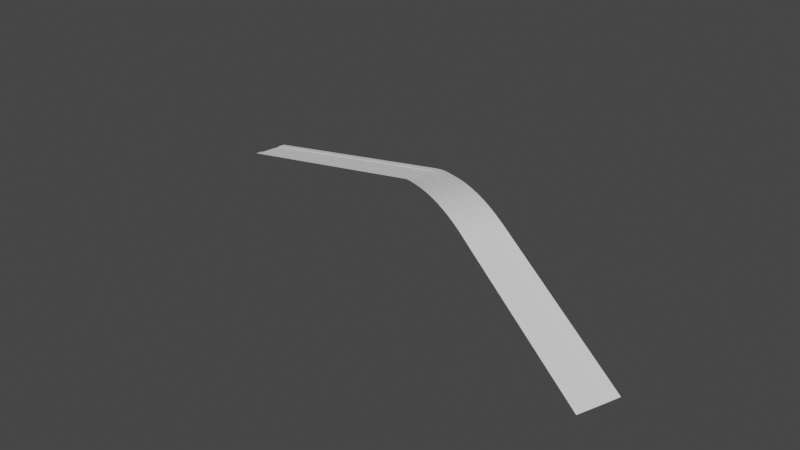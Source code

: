 # Source: sm7.blend  (saved by Blender 2.92.15; exported with 4.5.12 LTS)
import bpy
from mathutils import Matrix  # noqa: F401  (used for matrix-valued properties, if any)

bpy.ops.wm.read_factory_settings(use_empty=True)
scene = bpy.context.scene
scene.name = 'Scene'

# ---- collections
col_mesh = bpy.data.collections.new('Mesh'); scene.collection.children.link(col_mesh)
col_rig = bpy.data.collections.new('Rig'); scene.collection.children.link(col_rig)
col_collision = bpy.data.collections.new('Collision'); scene.collection.children.link(col_collision)
col_extras = bpy.data.collections.new('Extras'); scene.collection.children.link(col_extras)

# ---- materials (node trees are filled in below, after node groups)
mat_material = bpy.data.materials.new('Material')
mat_material_001 = bpy.data.materials.new('Material.001')

# ---- material node trees

# ---- world
world_world = bpy.data.worlds.new('World'); scene.world = world_world
world_world.use_nodes = True; world_world.node_tree.nodes.clear()
_N = world_world.node_tree.nodes; _L = world_world.node_tree.links
n0 = _N.new('ShaderNodeOutputWorld'); n0.name = 'World Output'; n0.location = (300, 300)
n1 = _N.new('ShaderNodeBackground'); n1.name = 'Background'; n1.location = (10, 300)
n1.inputs[0].default_value = (0.05088, 0.05088, 0.05088, 1.0)
_L.new(n1.outputs[0], n0.inputs[0])
n0.is_active_output = True
world_world.color = (0.05088, 0.05088, 0.05088)
world_world.use_sun_shadow = False
world_world.sun_shadow_jitter_overblur = 0.0

# ---- meshes
me_plane = bpy.data.meshes.new('Plane')
me_plane.from_pydata([(-1.0, 3.409, 0.0), (1.0, 3.409, 0.0), (-1.0, 0.0, 0.0), (1.0, 0.0, 0.0), (-1.0, 3.553, 0.1729), (1.0, 3.553, 0.1729), (-1.0, 5.53, 0.1864), (1.0, 5.53, 0.1864), (0.053, 0.947, 0.0), (0.053, 2.462, 0.0), (-0.053, 2.462, 0.0), (-0.053, 0.947, 0.0), (0.053, 0.947, -0.02135), (0.053, 2.462, -0.02135), (-0.053, 2.462, -0.02135), (-0.053, 0.947, -0.02135)], [], [(0, 1, 5, 4), (4, 5, 7, 6), (11, 8, 12, 15), (10, 9, 1, 0), (9, 8, 3, 1), (11, 10, 0, 2), (8, 11, 2, 3), (15, 12, 13, 14), (8, 9, 13, 12), (9, 10, 14, 13), (10, 11, 15, 14)])
me_plane.polygons.foreach_set('material_index', [0, 0, 1, 1, 1, 1, 1, 1, 1, 1, 1])
_uv = me_plane.uv_layers.new(name='UVMap')
_uv.uv.foreach_set('vector', [0.0, 1.0, 1.0, 1.0, 1.0, 1.0, 0.0, 1.0, 0.0, 1.0, 1.0, 1.0, 1.0, 1.0, 0.0, 1.0, 0.4735, 0.6389, 0.5265, 0.6389, 0.5265, 0.6389, 0.4735, 0.6389, 0.4735, 0.8611, 0.5265, 0.8611, 1.0, 1.0, 0.0, 1.0, 0.5265, 0.8611, 0.5265, 0.6389, 1.0, 0.5, 1.0, 1.0, 0.4735, 0.6389, 0.4735, 0.8611, 0.0, 1.0, 0.0, 0.5, 0.5265, 0.6389, 0.4735, 0.6389, 0.0, 0.5, 1.0, 0.5, 0.4735, 0.6389, 0.5265, 0.6389, 0.5265, 0.8611, 0.4735, 0.8611, 0.5265, 0.6389, 0.5265, 0.8611, 0.5265, 0.8611, 0.5265, 0.6389, 0.5265, 0.8611, 0.4735, 0.8611, 0.4735, 0.8611, 0.5265, 0.8611, 0.4735, 0.8611, 0.4735, 0.6389, 0.4735, 0.6389, 0.4735, 0.8611])
me_plane.materials.append(mat_material)
me_plane.materials.append(mat_material_001)
me_plane.use_remesh_fix_poles = True
me_plane.use_remesh_preserve_attributes = False
me_plane.use_mirror_vertex_groups = False
me_plane.update()

# ---- curves / text
cu_nurbscurve = bpy.data.curves.new('NurbsCurve', 'CURVE')
cu_nurbscurve.dimensions = '3D'
_sp = cu_nurbscurve.splines.new('NURBS'); _sp.points.add(4)
_sp.points.foreach_set('co', [-1.5, 0.0, 0.0, 1.0, 15.83, -3.032, 4.027, 1.0, 15.83, -3.032, 4.027, 1.0, 51.95, -27.36, 14.48, 1.0, 91.89, -42.01, -20.97, 1.0])
_sp.order_v = 0
cu_nurbscurve.use_path = True
cu_nurbscurve.use_path_clamp = True
cu_nurbscurve.fill_mode = 'FULL'

# ---- objects
ob_road1 = bpy.data.objects.new('road1', me_plane)
ob_nurbscurve = bpy.data.objects.new('NurbsCurve', cu_nurbscurve)
ob_empty = bpy.data.objects.new('Empty', None)

# ---- transforms, parenting, visibility, modifiers, constraints
ob_road1.location = (-74.47, 0.0, 0.0)
ob_road1.lineart.crease_threshold = 0.0
_vg = ob_road1.vertex_groups.new(name='2')
_m = ob_road1.modifiers.new('Mirror', 'MIRROR')
_m.use_axis = (False, True, False)
_m = ob_road1.modifiers.new('Array', 'ARRAY')
_m.count = 90
_m = ob_road1.modifiers.new('Solidify', 'SOLIDIFY')
_m.show_render = False
_m.thickness = -0.07
_m = ob_road1.modifiers.new('Curve', 'CURVE')
_m.object = ob_nurbscurve
_m = ob_road1.modifiers.new('Hook', 'HOOK')
_m.falloff_type = 'LINEAR'
_m.falloff_radius = 1000.0
_m.center = (0.0, 1.705, -0.02135)
_m.matrix_inverse = ((1.0, 0.0, 0.0, -74.47), (0.0, 1.0, 0.0, 0.0), (0.0, 0.0, 1.0, 10.37), (0.0, 0.0, 0.0, 1.0))
_m.object = ob_empty
_m.use_falloff_uniform = True
_m.invert_vertex_group = True
ob_nurbscurve.location = (1.467, 0.05098, -0.16)
ob_nurbscurve.lineart.crease_threshold = 0.0
ob_empty.location = (0.0, 0.0, -10.37)
ob_empty.lineart.crease_threshold = 0.0

# ---- collection membership
col_mesh.objects.link(ob_road1)
col_mesh.objects.link(ob_nurbscurve)
col_mesh.objects.link(ob_empty)

# ---- scene / render settings (as saved in the file)
scene.frame_start = 1; scene.frame_end = 250; scene.frame_set(176)
scene.render.engine = 'BLENDER_EEVEE_NEXT'
scene.cycles.use_denoising = False
scene.cycles.samples = 128
scene.cycles.sampling_pattern = 'TABULATED_SOBOL'
scene.cycles.use_adaptive_sampling = False
scene.cycles.use_light_tree = False
scene.eevee.use_gtao = True
scene.eevee.use_raytracing = True
scene.view_settings.view_transform = 'Filmic'
bpy.context.view_layer.update()

# ---- added for rendering (the .blend has no active camera and no usable light): camera, sun
cam_auto = bpy.data.cameras.new('AutoCamera')
cam_auto.lens = 50.0
cam_auto.sensor_width = 36.0
cam_auto.clip_end = 2988.38
ob_auto_camera = bpy.data.objects.new('AutoCamera', cam_auto)
scene.collection.objects.link(ob_auto_camera)
ob_auto_camera.location = (192.44, -224.288, 132.814)
ob_auto_camera.rotation_euler = (1.09748, -7.21219e-08, 0.694738)
scene.camera = ob_auto_camera
light_auto_sun = bpy.data.lights.new('AutoSun', 'SUN')
light_auto_sun.energy = 3.0
light_auto_sun.angle = 0.0523599
ob_auto_sun = bpy.data.objects.new('AutoSun', light_auto_sun)
scene.collection.objects.link(ob_auto_sun)
ob_auto_sun.rotation_euler = (0.872665, 0.174533, 0.523599)
bpy.context.view_layer.update()
